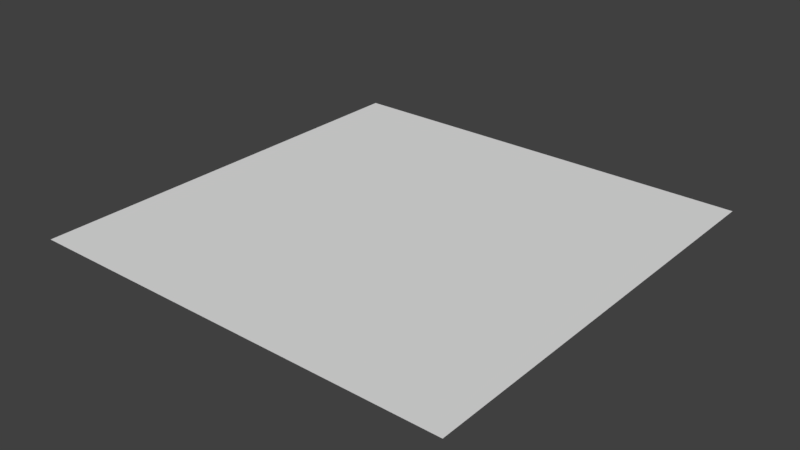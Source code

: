 # Source: Floor.blend  (saved by Blender 2.79.0; exported with 4.5.12 LTS)
import bpy
from mathutils import Matrix  # noqa: F401  (used for matrix-valued properties, if any)

bpy.ops.wm.read_factory_settings(use_empty=True)
scene = bpy.context.scene
scene.name = 'Scene'

# ---- collections
col_collection_1 = bpy.data.collections.new('Collection 1'); scene.collection.children.link(col_collection_1)

# ---- world
world_world = bpy.data.worlds.new('World'); scene.world = world_world
world_world.color = (0.05088, 0.05088, 0.05088)
world_world.use_sun_shadow = False
world_world.sun_shadow_jitter_overblur = 0.0
world_world.cycles.sampling_method = 'MANUAL'

# ---- meshes
me_cube_001 = bpy.data.meshes.new('Cube.001')
me_cube_001.from_pydata([(-1.0, -1.0, 0.0), (-1.0, 1.0, 0.0), (1.0, -1.0, 0.0), (1.0, 1.0, 0.0)], [], [(3, 1, 0, 2)])
me_cube_001.use_remesh_preserve_volume = False
me_cube_001.use_remesh_preserve_attributes = False
me_cube_001.use_mirror_vertex_groups = False
me_cube_001.update()

# ---- objects
ob_cube = bpy.data.objects.new('Cube', me_cube_001)

# ---- transforms, parenting, visibility, modifiers, constraints
ob_cube.location = (0.0, 0.0, 0.0)
ob_cube.scale = (0.1, 0.1, 0.1)
ob_cube.lineart.crease_threshold = 0.0

# ---- collection membership
col_collection_1.objects.link(ob_cube)

# ---- scene / render settings (as saved in the file)
scene.frame_start = 1; scene.frame_end = 250; scene.frame_set(1)
scene.render.engine = 'BLENDER_EEVEE_NEXT'
scene.render.resolution_percentage = 50
scene.render.dither_intensity = 0.0
scene.cycles.use_denoising = False
scene.cycles.samples = 128
scene.cycles.sampling_pattern = 'TABULATED_SOBOL'
scene.cycles.use_adaptive_sampling = False
scene.cycles.use_light_tree = False
scene.cycles.blur_glossy = 0.0
scene.cycles.sample_clamp_indirect = 0.0
scene.view_settings.view_transform = 'Standard'
bpy.context.view_layer.update()

# ---- added for rendering (the .blend has no active camera and no usable light): camera, sun
cam_auto = bpy.data.cameras.new('AutoCamera')
cam_auto.lens = 50.0
cam_auto.sensor_width = 36.0
cam_auto.clip_end = 1000.0
ob_auto_camera = bpy.data.objects.new('AutoCamera', cam_auto)
scene.collection.objects.link(ob_auto_camera)
ob_auto_camera.location = (0.261693, -0.314032, 0.209354)
ob_auto_camera.rotation_euler = (1.09748, -7.21219e-08, 0.694738)
scene.camera = ob_auto_camera
light_auto_sun = bpy.data.lights.new('AutoSun', 'SUN')
light_auto_sun.energy = 3.0
light_auto_sun.angle = 0.0523599
ob_auto_sun = bpy.data.objects.new('AutoSun', light_auto_sun)
scene.collection.objects.link(ob_auto_sun)
ob_auto_sun.rotation_euler = (0.872665, 0.174533, 0.523599)
bpy.context.view_layer.update()
